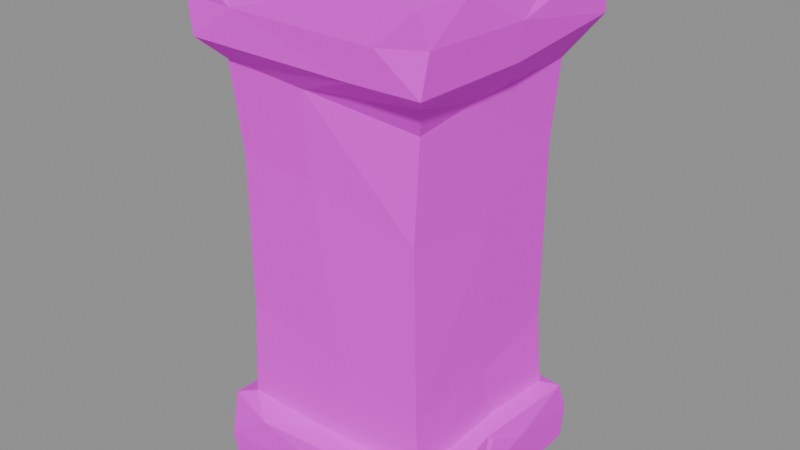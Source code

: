 # Source: wall.stone.post_low.blend  (saved by Blender 5.2.45; exported with 4.5.12 LTS)
import bpy
from mathutils import Matrix  # noqa: F401  (used for matrix-valued properties, if any)

bpy.ops.wm.read_factory_settings(use_empty=True)
scene = bpy.context.scene
scene.name = 'Scene'

# ---- images (referenced by path relative to the original .blend; pixels are not part of the script)
import os
ASSET_DIR = os.environ.get("B2B_ASSET_DIR", "")  # directory of the original .blend (textures are referenced by path, not embedded)
HERE = os.path.dirname(os.path.abspath(__file__))  # packed textures are extracted next to this script under _unpacked/

def load_image(name, relpath, width, height, colorspace="sRGB"):
    """Load a texture the original file referenced (path relative to the .blend, or extracted next to this script)."""
    p = next((c for c in (os.path.join(HERE, relpath), os.path.join(ASSET_DIR, relpath)) if relpath and os.path.exists(c)), "")
    if p:
        img = bpy.data.images.load(p, check_existing=True)
        img.name = name
    else:  # same state as the original file: an image datablock whose file is absent (Cycles renders it pink)
        img = bpy.data.images.new(name, width, height)
        img.source = "FILE"
        img.filepath = "//" + (relpath or name)
    img.colorspace_settings.name = colorspace
    return img
img_palette_png = load_image('palette.png', 'palette.png', 1024, 1024, 'sRGB')

# ---- materials (node trees are filled in below, after node groups)
mat_palette = bpy.data.materials.new('palette')

# ---- material node trees
mat_palette.use_nodes = True; mat_palette.node_tree.nodes.clear()
_N = mat_palette.node_tree.nodes; _L = mat_palette.node_tree.links
n0 = _N.new('ShaderNodeBsdfPrincipled'); n0.name = 'Principled BSDF'; n0.location = (-200, 100)
n0.inputs[2].default_value = 0.9
n0.inputs[10].default_value = 0.005
n1 = _N.new('ShaderNodeOutputMaterial'); n1.name = 'Material Output'; n1.location = (200, 100)
n2 = _N.new('ShaderNodeTexImage'); n2.name = 'Image Texture'; n2.location = (0, 0)
n2.image = img_palette_png
n2.interpolation = 'Closest'
_L.new(n0.outputs[0], n1.inputs[0])
_L.new(n2.outputs[0], n0.inputs[0])
n1.is_active_output = True

# ---- meshes
me_post_low = bpy.data.meshes.new('post_low')
me_post_low.from_pydata([(-0.2232, -0.2474, 0.8636), (-0.1951, -0.2036, 0.821), (-0.2374, -0.1652, 0.85), (-0.247, -0.2359, 0.9264), (-0.2445, -0.2421, 0.9883), (-0.1781, -0.2283, 0.9976), (-0.2482, 0.000379, 0.9941), (-0.2132, -0.2315, 0.008544), (-0.2359, -0.05026, 0.006869), (-0.2425, -0.159, 0.07743), (-0.2192, -0.2367, 0.07108), (-0.2381, -0.2038, 0.1413), (-0.25, 0.03145, 0.8883), (-0.2276, -0.04472, 0.1443), (-0.001001, -0.07418, 1.0), (-0.2407, 0.05949, 0.08245), (-0.2314, 0.1384, 0.144), (-0.2343, 0.2251, 0.1117), (-0.2465, 0.2428, 0.898), (-0.2364, 0.2275, 0.9956), (-0.2114, 0.2266, 0.004347), (-0.2074, 0.204, 0.8209), (-0.04866, 0.2428, 0.8593), (-0.1006, 0.25, 0.916), (-0.1322, -0.2359, 0.1375), (-0.1305, -0.25, 0.9284), (-0.1918, -0.1934, 0.1599), (0.01722, 0.04549, 0.0), (-0.1656, 0.2293, 0.1434), (-0.1581, 0.2456, 0.9934), (-0.1535, 0.239, 0.07045), (-0.03384, -0.1968, 0.8045), (-0.1969, 0.004723, 0.8024), (-0.05848, 0.1987, 0.8179), (-0.0007026, -0.1907, 0.1542), (-0.1921, 0.009009, 0.1564), (-0.1884, -0.1853, 0.3439), (-0.1894, -0.1852, 0.6454), (-0.1937, -0.01201, 0.3768), (-0.1882, 0.1857, 0.3917), (-0.1878, 0.1848, 0.7089), (-0.1864, 0.1877, 0.1506), (0.02147, -0.1909, 0.3158), (-0.03109, -0.1907, 0.6439), (-0.04213, 0.1886, 0.1512), (0.0496, 0.1905, 0.2487), (0.01381, 0.1895, 0.6886), (0.08371, -0.2379, 0.08737), (0.1095, -0.2297, 0.004633), (0.1095, -0.244, 0.8601), (0.0924, 0.233, 0.006175), (0.08976, -0.2448, 0.9942), (0.06858, 0.2295, 0.1434), (0.08363, 0.2377, 0.0838), (0.1003, -0.2275, 0.1449), (0.1304, 0.2451, 0.9938), (0.1593, -0.25, 0.9248), (0.1679, 0.2308, 0.847), (0.1702, 0.25, 0.911), (0.183, -0.1859, 0.5899), (0.1915, -0.181, 0.15), (0.1865, -0.1817, 0.2596), (0.2221, 0.1351, 0.9979), (0.2078, -0.2015, 0.8314), (0.1867, 0.1849, 0.3001), (0.1865, 0.1849, 0.659), (0.1862, -0.1774, 0.7766), (0.1887, -0.001155, 0.2637), (0.1903, 0.001306, 0.5538), (0.1884, -0.0453, 0.7933), (0.1882, 0.04119, 0.1531), (0.198, 0.1873, 0.1508), (0.1943, 0.1943, 0.8058), (0.2205, -0.01321, 0.1477), (0.2286, 0.2298, 0.009871), (0.2303, 0.2089, 0.1429), (0.2332, -0.2227, 0.007924), (0.2361, -0.2452, 0.9915), (0.2436, -0.01092, 0.8599), (0.2347, -0.2248, 0.07894), (0.2293, -0.2337, 0.1404), (0.2409, -0.2449, 0.8626), (0.2355, -0.1532, 0.1414), (0.2314, -0.04734, 0.00567), (0.2441, -0.1379, 0.9944), (0.2362, -0.0502, 0.08399), (0.235, 0.07783, 0.1043), (0.2266, -0.006186, 0.1358), (0.2311, 0.2342, 0.07892), (0.2453, 0.2378, 0.8821), (0.2402, 0.243, 0.9793), (0.2474, -0.2347, 0.9343), (0.25, -0.01282, 0.9268)], [], [(0, 2, 1), (0, 25, 3), (3, 25, 4), (4, 5, 6), (7, 9, 8), (7, 10, 9), (10, 11, 9), (0, 3, 2), (3, 4, 6), (2, 3, 12), (3, 6, 12), (9, 11, 13), (8, 9, 15), (9, 13, 15), (15, 13, 16), (8, 15, 17), (15, 16, 17), (14, 19, 6), (12, 6, 18), (8, 17, 20), (21, 12, 18), (18, 6, 19), (10, 24, 11), (4, 25, 5), (11, 26, 13), (5, 14, 6), (8, 20, 27), (16, 28, 17), (18, 22, 21), (17, 30, 20), (18, 23, 22), (7, 8, 27), (11, 24, 26), (1, 2, 32), (2, 12, 32), (32, 12, 21), (33, 21, 22), (26, 35, 13), (36, 38, 26), (36, 37, 38), (37, 32, 38), (13, 35, 16), (16, 35, 41), (39, 35, 38), (38, 32, 40), (16, 41, 28), (17, 28, 30), (19, 14, 29), (24, 34, 26), (26, 42, 36), (36, 42, 43), (37, 36, 43), (37, 43, 31), (35, 26, 38), (37, 1, 32), (37, 31, 1), (41, 39, 44), (41, 35, 39), (39, 38, 40), (39, 40, 46), (40, 21, 46), (40, 32, 21), (21, 33, 46), (41, 44, 28), (45, 39, 46), (10, 47, 24), (7, 27, 48), (26, 34, 42), (39, 45, 44), (27, 20, 50), (7, 47, 10), (0, 1, 49), (0, 49, 25), (25, 51, 5), (28, 44, 52), (20, 30, 50), (7, 48, 47), (49, 1, 31), (50, 30, 53), (28, 52, 30), (30, 52, 53), (24, 54, 34), (5, 51, 14), (14, 55, 29), (47, 54, 24), (25, 56, 51), (23, 29, 55), (25, 49, 56), (57, 33, 22), (23, 55, 58), (42, 59, 43), (23, 58, 22), (22, 58, 57), (54, 60, 34), (42, 61, 59), (43, 59, 31), (31, 59, 66), (42, 60, 61), (60, 67, 61), (31, 66, 63), (66, 69, 63), (70, 71, 67), (45, 71, 44), (67, 71, 64), (45, 64, 71), (46, 72, 65), (46, 33, 72), (46, 64, 45), (46, 65, 64), (33, 57, 72), (62, 55, 14), (34, 60, 42), (59, 61, 68), (59, 68, 66), (60, 70, 67), (60, 73, 70), (61, 67, 68), (68, 69, 66), (67, 64, 68), (73, 71, 70), (68, 65, 69), (64, 65, 68), (69, 65, 72), (44, 71, 52), (71, 75, 52), (51, 56, 77), (51, 77, 14), (48, 27, 76), (49, 31, 63), (69, 72, 78), (48, 76, 47), (76, 79, 47), (47, 79, 80), (47, 80, 54), (49, 63, 81), (56, 91, 77), (77, 84, 14), (54, 80, 60), (60, 80, 82), (27, 83, 76), (78, 63, 69), (60, 82, 73), (82, 85, 73), (85, 86, 87), (85, 87, 73), (87, 86, 73), (71, 73, 75), (27, 74, 83), (27, 50, 74), (72, 57, 89), (50, 53, 74), (53, 88, 74), (53, 52, 88), (88, 52, 75), (57, 58, 89), (58, 55, 90), (62, 90, 55), (49, 81, 56), (56, 81, 91), (91, 84, 77), (79, 82, 80), (81, 63, 78), (81, 78, 91), (76, 83, 79), (79, 85, 82), (78, 92, 91), (83, 85, 79), (91, 92, 84), (85, 83, 86), (14, 84, 62), (92, 62, 84), (83, 74, 86), (78, 89, 92), (92, 90, 62), (78, 72, 89), (74, 88, 86), (86, 88, 75), (92, 89, 90), (18, 19, 29), (23, 18, 29), (75, 73, 86), (58, 90, 89)])
_uv = me_post_low.uv_layers.new(name='UVMap')
_uv.uv.foreach_set('vector', [0.4375, 0.9444, 0.4375, 0.9444, 0.4375, 0.9444, 0.4375, 0.9444, 0.4375, 0.9444, 0.4375, 0.9444, 0.4375, 0.9444, 0.4375, 0.9444, 0.4375, 0.9444, 0.3125, 0.9444, 0.3125, 0.9444, 0.3125, 0.9444, 0.5625, 0.9444, 0.5625, 0.9444, 0.5625, 0.9444, 0.5625, 0.9444, 0.5625, 0.9444, 0.5625, 0.9444, 0.5625, 0.9444, 0.5625, 0.9444, 0.5625, 0.9444, 0.4375, 0.9444, 0.4375, 0.9444, 0.4375, 0.9444, 0.4375, 0.9444, 0.4375, 0.9444, 0.4375, 0.9444, 0.4375, 0.9444, 0.4375, 0.9444, 0.4375, 0.9444, 0.4375, 0.9444, 0.4375, 0.9444, 0.4375, 0.9444, 0.5625, 0.9444, 0.5625, 0.9444, 0.5625, 0.9444, 0.5625, 0.9444, 0.5625, 0.9444, 0.5625, 0.9444, 0.5625, 0.9444, 0.5625, 0.9444, 0.5625, 0.9444, 0.5625, 0.9444, 0.5625, 0.9444, 0.5625, 0.9444, 0.5625, 0.9444, 0.5625, 0.9444, 0.5625, 0.9444, 0.5625, 0.9444, 0.5625, 0.9444, 0.5625, 0.9444, 0.4375, 0.9444, 0.4375, 0.9444, 0.4375, 0.9444, 0.5625, 0.9444, 0.5625, 0.9444, 0.5625, 0.9444, 0.5625, 0.9444, 0.5625, 0.9444, 0.5625, 0.9444, 0.5625, 0.9444, 0.5625, 0.9444, 0.5625, 0.9444, 0.5625, 0.9444, 0.5625, 0.9444, 0.5625, 0.9444, 0.5625, 0.9444, 0.5625, 0.9444, 0.5625, 0.9444, 0.4375, 0.9444, 0.4375, 0.9444, 0.4375, 0.9444, 0.5625, 0.9444, 0.5625, 0.9444, 0.5625, 0.9444, 0.3125, 0.9444, 0.3125, 0.9444, 0.3125, 0.9444, 0.5625, 0.9444, 0.5625, 0.9444, 0.5625, 0.9444, 0.5625, 0.9444, 0.5625, 0.9444, 0.5625, 0.9444, 0.5625, 0.9444, 0.5625, 0.9444, 0.5625, 0.9444, 0.5625, 0.9444, 0.5625, 0.9444, 0.5625, 0.9444, 0.5625, 0.9444, 0.5625, 0.9444, 0.5625, 0.9444, 0.5625, 0.9444, 0.5625, 0.9444, 0.5625, 0.9444, 0.5625, 0.9444, 0.5625, 0.9444, 0.5625, 0.9444, 0.4375, 0.9444, 0.4375, 0.9444, 0.4375, 0.9444, 0.4375, 0.9444, 0.4375, 0.9444, 0.4375, 0.9444, 0.5625, 0.9444, 0.5625, 0.9444, 0.5625, 0.9444, 0.5625, 0.9444, 0.5625, 0.9444, 0.5625, 0.9444, 0.5625, 0.9444, 0.5625, 0.9444, 0.5625, 0.9444, 0.5625, 0.9444, 0.5625, 0.9444, 0.5625, 0.9444, 0.5625, 0.9444, 0.5625, 0.9444, 0.5625, 0.9444, 0.5625, 0.9444, 0.5625, 0.9444, 0.5625, 0.9444, 0.5625, 0.9444, 0.5625, 0.9444, 0.5625, 0.9444, 0.5625, 0.9444, 0.5625, 0.9444, 0.5625, 0.9444, 0.5625, 0.9444, 0.5625, 0.9444, 0.5625, 0.9444, 0.6875, 0.9444, 0.6875, 0.9444, 0.6875, 0.9444, 0.5625, 0.9444, 0.5625, 0.9444, 0.5625, 0.9444, 0.5625, 0.9444, 0.5625, 0.9444, 0.5625, 0.9444, 0.4375, 0.9444, 0.4375, 0.9444, 0.4375, 0.9444, 0.5625, 0.9444, 0.5625, 0.9444, 0.5625, 0.9444, 0.5625, 0.9444, 0.5625, 0.9444, 0.5625, 0.9444, 0.5625, 0.9444, 0.5625, 0.9444, 0.5625, 0.9444, 0.5625, 0.9444, 0.5625, 0.9444, 0.5625, 0.9444, 0.5625, 0.9444, 0.5625, 0.9444, 0.5625, 0.9444, 0.5625, 0.9444, 0.5625, 0.9444, 0.5625, 0.9444, 0.4375, 0.9444, 0.4375, 0.9444, 0.4375, 0.9444, 0.4375, 0.9444, 0.4375, 0.9444, 0.4375, 0.9444, 0.5625, 0.9444, 0.5625, 0.9444, 0.5625, 0.9444, 0.5625, 0.9444, 0.5625, 0.9444, 0.5625, 0.9444, 0.6875, 0.9444, 0.6875, 0.9444, 0.6875, 0.9444, 0.6875, 0.9444, 0.6875, 0.9444, 0.6875, 0.9444, 0.5625, 0.9444, 0.5625, 0.9444, 0.5625, 0.9444, 0.5625, 0.9444, 0.5625, 0.9444, 0.5625, 0.9444, 0.5625, 0.9444, 0.5625, 0.9444, 0.5625, 0.9444, 0.5625, 0.9444, 0.5625, 0.9444, 0.5625, 0.9444, 0.6875, 0.9444, 0.6875, 0.9444, 0.6875, 0.9444, 0.5625, 0.9444, 0.5625, 0.9444, 0.5625, 0.9444, 0.5625, 0.9444, 0.5625, 0.9444, 0.5625, 0.9444, 0.5625, 0.9444, 0.5625, 0.9444, 0.5625, 0.9444, 0.5625, 0.9444, 0.5625, 0.9444, 0.5625, 0.9444, 0.5625, 0.9444, 0.5625, 0.9444, 0.5625, 0.9444, 0.5625, 0.9444, 0.5625, 0.9444, 0.5625, 0.9444, 0.4375, 0.9444, 0.4375, 0.9444, 0.4375, 0.9444, 0.4375, 0.9444, 0.4375, 0.9444, 0.4375, 0.9444, 0.4375, 0.9444, 0.4375, 0.9444, 0.4375, 0.9444, 0.5625, 0.9444, 0.5625, 0.9444, 0.5625, 0.9444, 0.5625, 0.9444, 0.5625, 0.9444, 0.5625, 0.9444, 0.5625, 0.9444, 0.5625, 0.9444, 0.5625, 0.9444, 0.4375, 0.9444, 0.4375, 0.9444, 0.4375, 0.9444, 0.6875, 0.9444, 0.6875, 0.9444, 0.6875, 0.9444, 0.5625, 0.9444, 0.5625, 0.9444, 0.5625, 0.9444, 0.5625, 0.9444, 0.5625, 0.9444, 0.5625, 0.9444, 0.5625, 0.9444, 0.5625, 0.9444, 0.5625, 0.9444, 0.3125, 0.9444, 0.3125, 0.9444, 0.3125, 0.9444, 0.4375, 0.9444, 0.4375, 0.9444, 0.4375, 0.9444, 0.6875, 0.9444, 0.6875, 0.9444, 0.6875, 0.9444, 0.5625, 0.9444, 0.5625, 0.9444, 0.5625, 0.9444, 0.5625, 0.9444, 0.5625, 0.9444, 0.5625, 0.9444, 0.5625, 0.9444, 0.5625, 0.9444, 0.5625, 0.9444, 0.6875, 0.9444, 0.6875, 0.9444, 0.6875, 0.9444, 0.6875, 0.9444, 0.6875, 0.9444, 0.6875, 0.9444, 0.5625, 0.9444, 0.5625, 0.9444, 0.5625, 0.9444, 0.6875, 0.9444, 0.6875, 0.9444, 0.6875, 0.9444, 0.6875, 0.9444, 0.6875, 0.9444, 0.6875, 0.9444, 0.6875, 0.9444, 0.6875, 0.9444, 0.6875, 0.9444, 0.5625, 0.9444, 0.5625, 0.9444, 0.5625, 0.9444, 0.5625, 0.9444, 0.5625, 0.9444, 0.5625, 0.9444, 0.5625, 0.9444, 0.5625, 0.9444, 0.5625, 0.9444, 0.6875, 0.9444, 0.6875, 0.9444, 0.6875, 0.9444, 0.6875, 0.9444, 0.6875, 0.9444, 0.6875, 0.9444, 0.5625, 0.9444, 0.5625, 0.9444, 0.5625, 0.9444, 0.5625, 0.9444, 0.5625, 0.9444, 0.5625, 0.9444, 0.6875, 0.9444, 0.6875, 0.9444, 0.6875, 0.9444, 0.6875, 0.9444, 0.6875, 0.9444, 0.6875, 0.9444, 0.6875, 0.9444, 0.6875, 0.9444, 0.6875, 0.9444, 0.6875, 0.9444, 0.6875, 0.9444, 0.6875, 0.9444, 0.6875, 0.9444, 0.6875, 0.9444, 0.6875, 0.9444, 0.6875, 0.9444, 0.6875, 0.9444, 0.6875, 0.9444, 0.6875, 0.9444, 0.6875, 0.9444, 0.6875, 0.9444, 0.6875, 0.9444, 0.6875, 0.9444, 0.6875, 0.9444, 0.6875, 0.9444, 0.6875, 0.9444, 0.6875, 0.9444, 0.3125, 0.9444, 0.3125, 0.9444, 0.3125, 0.9444, 0.6875, 0.9444, 0.6875, 0.9444, 0.6875, 0.9444, 0.5625, 0.9444, 0.5625, 0.9444, 0.5625, 0.9444, 0.5625, 0.9444, 0.5625, 0.9444, 0.5625, 0.9444, 0.6875, 0.9444, 0.6875, 0.9444, 0.6875, 0.9444, 0.6875, 0.9444, 0.6875, 0.9444, 0.6875, 0.9444, 0.5625, 0.9444, 0.5625, 0.9444, 0.5625, 0.9444, 0.5625, 0.9444, 0.5625, 0.9444, 0.5625, 0.9444, 0.6875, 0.9444, 0.6875, 0.9444, 0.6875, 0.9444, 0.6875, 0.9444, 0.6875, 0.9444, 0.6875, 0.9444, 0.6875, 0.9444, 0.6875, 0.9444, 0.6875, 0.9444, 0.6875, 0.9444, 0.6875, 0.9444, 0.6875, 0.9444, 0.6875, 0.9444, 0.6875, 0.9444, 0.6875, 0.9444, 0.6875, 0.9444, 0.6875, 0.9444, 0.6875, 0.9444, 0.6875, 0.9444, 0.6875, 0.9444, 0.6875, 0.9444, 0.5625, 0.9444, 0.5625, 0.9444, 0.5625, 0.9444, 0.4375, 0.9444, 0.4375, 0.9444, 0.4375, 0.9444, 0.6875, 0.9444, 0.6875, 0.9444, 0.6875, 0.9444, 0.5625, 0.9444, 0.5625, 0.9444, 0.5625, 0.9444, 0.6875, 0.9444, 0.6875, 0.9444, 0.6875, 0.9444, 0.6875, 0.9444, 0.6875, 0.9444, 0.6875, 0.9444, 0.6875, 0.9444, 0.6875, 0.9444, 0.6875, 0.9444, 0.6875, 0.9444, 0.6875, 0.9444, 0.6875, 0.9444, 0.6875, 0.9444, 0.6875, 0.9444, 0.6875, 0.9444, 0.5625, 0.9444, 0.5625, 0.9444, 0.5625, 0.9444, 0.5625, 0.9444, 0.5625, 0.9444, 0.5625, 0.9444, 0.4375, 0.9444, 0.4375, 0.9444, 0.4375, 0.9444, 0.6875, 0.9444, 0.6875, 0.9444, 0.6875, 0.9444, 0.6875, 0.9444, 0.6875, 0.9444, 0.6875, 0.9444, 0.6875, 0.9444, 0.6875, 0.9444, 0.6875, 0.9444, 0.5625, 0.9444, 0.5625, 0.9444, 0.5625, 0.9444, 0.6875, 0.9444, 0.6875, 0.9444, 0.6875, 0.9444, 0.6875, 0.9444, 0.6875, 0.9444, 0.6875, 0.9444, 0.6875, 0.9444, 0.6875, 0.9444, 0.6875, 0.9444, 0.6875, 0.9444, 0.6875, 0.9444, 0.6875, 0.9444, 0.6875, 0.9444, 0.6875, 0.9444, 0.6875, 0.9444, 0.6875, 0.9444, 0.6875, 0.9444, 0.6875, 0.9444, 0.6875, 0.9444, 0.6875, 0.9444, 0.6875, 0.9444, 0.6875, 0.9444, 0.6875, 0.9444, 0.6875, 0.9444, 0.6875, 0.9444, 0.6875, 0.9444, 0.6875, 0.9444, 0.6875, 0.9444, 0.6875, 0.9444, 0.6875, 0.9444, 0.6875, 0.9444, 0.6875, 0.9444, 0.6875, 0.9444, 0.6875, 0.9444, 0.6875, 0.9444, 0.6875, 0.9444, 0.6875, 0.9444, 0.6875, 0.9444, 0.6875, 0.9444, 0.6875, 0.9444, 0.6875, 0.9444, 0.6875, 0.9444, 0.6875, 0.9444, 0.6875, 0.9444, 0.6875, 0.9444, 0.3125, 0.9444, 0.3125, 0.9444, 0.3125, 0.9444, 0.5625, 0.9444, 0.5625, 0.9444, 0.5625, 0.9444, 0.5625, 0.9444, 0.5625, 0.9444, 0.5625, 0.9444, 0.5625, 0.9444, 0.5625, 0.9444, 0.5625, 0.9444, 0.6875, 0.9444, 0.6875, 0.9444, 0.6875, 0.9444, 0.5625, 0.9444, 0.5625, 0.9444, 0.5625, 0.9444, 0.5625, 0.9444, 0.5625, 0.9444, 0.5625, 0.9444, 0.6875, 0.9444, 0.6875, 0.9444, 0.6875, 0.9444, 0.6875, 0.9444, 0.6875, 0.9444, 0.6875, 0.9444, 0.5625, 0.9444, 0.5625, 0.9444, 0.5625, 0.9444, 0.6875, 0.9444, 0.6875, 0.9444, 0.6875, 0.9444, 0.5625, 0.9444, 0.5625, 0.9444, 0.5625, 0.9444, 0.6875, 0.9444, 0.6875, 0.9444, 0.6875, 0.9444, 0.4375, 0.9444, 0.4375, 0.9444, 0.4375, 0.9444, 0.5625, 0.9444, 0.5625, 0.9444, 0.5625, 0.9444, 0.6875, 0.9444, 0.6875, 0.9444, 0.6875, 0.9444, 0.6875, 0.9444, 0.6875, 0.9444, 0.6875, 0.9444, 0.6875, 0.9444, 0.6875, 0.9444, 0.6875, 0.9444, 0.6875, 0.9444, 0.6875, 0.9444, 0.6875, 0.9444, 0.6875, 0.9444, 0.6875, 0.9444, 0.6875, 0.9444, 0.6875, 0.9444, 0.6875, 0.9444, 0.6875, 0.9444, 0.6875, 0.9444, 0.6875, 0.9444, 0.6875, 0.9444, 0.5625, 0.9444, 0.5625, 0.9444, 0.5625, 0.9444, 0.5625, 0.9444, 0.5625, 0.9444, 0.5625, 0.9444, 0.6875, 0.9444, 0.6875, 0.9444, 0.6875, 0.9444, 0.6875, 0.9444, 0.6875, 0.9444, 0.6875, 0.9444])
me_post_low.materials.append(mat_palette)
me_post_low.update()

# ---- objects
ob_post_low = bpy.data.objects.new('post_low', me_post_low)

# ---- transforms, parenting, visibility, modifiers, constraints
ob_post_low.location = (0.0, -0.0, 0.0)

# ---- collection membership
scene.collection.objects.link(ob_post_low)

# ---- scene / render settings (as saved in the file)
scene.frame_start = 1; scene.frame_end = 250; scene.frame_set(1)
scene.render.engine = 'BLENDER_EEVEE_NEXT'
scene.render.bake_bias = 0.0
scene.render.bake_samples = 0
scene.render.compositor_device = 'GPU'
scene.eevee.use_volume_custom_range = False
scene.eevee.fast_gi_thickness_near = 0.1
scene.eevee.fast_gi_thickness_far = 0.0
scene.eevee.ray_tracing_options.screen_trace_thickness = 0.1
bpy.context.view_layer.update()

# ---- added for rendering (the .blend has no active camera and no usable light): camera, sun + grey world if the file has none
cam_auto = bpy.data.cameras.new('AutoCamera')
cam_auto.lens = 50.0
cam_auto.sensor_width = 36.0
cam_auto.clip_end = 1000.0
ob_auto_camera = bpy.data.objects.new('AutoCamera', cam_auto)
scene.collection.objects.link(ob_auto_camera)
ob_auto_camera.location = (1.13316, -1.3598, 1.40653)
ob_auto_camera.rotation_euler = (1.09748, -7.21219e-08, 0.694738)
scene.camera = ob_auto_camera
light_auto_sun = bpy.data.lights.new('AutoSun', 'SUN')
light_auto_sun.energy = 3.0
light_auto_sun.angle = 0.0523599
ob_auto_sun = bpy.data.objects.new('AutoSun', light_auto_sun)
scene.collection.objects.link(ob_auto_sun)
ob_auto_sun.rotation_euler = (0.872665, 0.174533, 0.523599)
if scene.world is None:
    world_auto = bpy.data.worlds.new('AutoWorld')
    world_auto.color = (0.3, 0.3, 0.3)
    scene.world = world_auto
bpy.context.view_layer.update()
